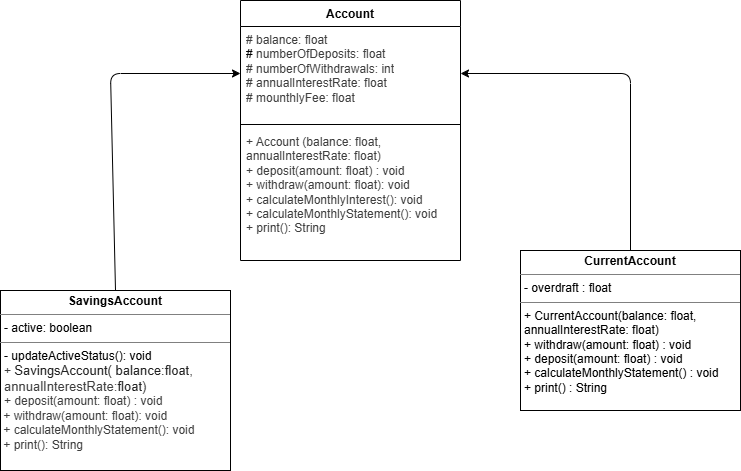

The diagram above was exported from draw.io. Its source (the exported page's mxGraphModel, read from the mxfile embedded in the PNG):
<mxGraphModel dx="351" dy="374" grid="1" gridSize="10" guides="1" tooltips="1" connect="1" arrows="1" fold="1" page="1" pageScale="1" pageWidth="827" pageHeight="1169" math="0" shadow="0">
  <root>
    <mxCell id="0" />
    <mxCell id="1" parent="0" />
    <mxCell id="6" style="edgeStyle=none;html=1;exitX=0.5;exitY=0;exitDx=0;exitDy=0;" parent="1" source="7" target="3" edge="1">
      <mxGeometry relative="1" as="geometry">
        <mxPoint x="140" y="60" as="targetPoint" />
        <Array as="points">
          <mxPoint x="170" y="73" />
        </Array>
      </mxGeometry>
    </mxCell>
    <mxCell id="2" value="Account" style="swimlane;fontStyle=1;align=center;verticalAlign=top;childLayout=stackLayout;horizontal=1;startSize=26;horizontalStack=0;resizeParent=1;resizeParentMax=0;resizeLast=0;collapsible=1;marginBottom=0;whiteSpace=wrap;html=1;" parent="1" vertex="1">
      <mxGeometry x="300" width="220" height="260" as="geometry" />
    </mxCell>
    <mxCell id="3" value="&lt;font face=&quot;Helvetica&quot; style=&quot;color: rgb(63, 63, 63);&quot;&gt;# balance: float&lt;/font&gt;&lt;div&gt;&lt;font face=&quot;Helvetica&quot;&gt;#&amp;nbsp;&lt;span style=&quot;white-space: pre; background-color: light-dark(#ffffff, var(--ge-dark-color, #121212));&quot;&gt;&lt;font style=&quot;color: rgb(63, 63, 63);&quot;&gt;numberOfDeposits&lt;/font&gt;&lt;/span&gt;&lt;span style=&quot;color: rgb(63, 63, 63); background-color: transparent;&quot;&gt;: float&lt;/span&gt;&lt;br&gt;&lt;/font&gt;&lt;div style=&quot;scrollbar-color: rgb(226, 226, 226) rgb(251, 251, 251);&quot;&gt;&lt;font face=&quot;Helvetica&quot;&gt;&lt;span style=&quot;color: light-dark(rgb(63, 63, 63), rgb(183, 183, 183));&quot;&gt;#&amp;nbsp;&lt;/span&gt;&lt;font style=&quot;color: rgb(63, 63, 63);&quot;&gt;&lt;span style=&quot;color: rgb(63, 63, 63); white-space: pre; background-color: rgb(255, 255, 255);&quot;&gt;numberOfWithdrawals&lt;/span&gt;: int&lt;/font&gt;&lt;/font&gt;&lt;div style=&quot;color: rgb(63, 63, 63); scrollbar-color: rgb(226, 226, 226) rgb(251, 251, 251);&quot;&gt;&lt;font face=&quot;Helvetica&quot;&gt;# annualInterestRate: float&lt;/font&gt;&lt;div style=&quot;color: rgb(63, 63, 63); scrollbar-color: rgb(226, 226, 226) rgb(251, 251, 251);&quot;&gt;&lt;font face=&quot;Helvetica&quot;&gt;# mounthlyFee: float&lt;/font&gt;&lt;div style=&quot;color: rgb(63, 63, 63); scrollbar-color: rgb(226, 226, 226) rgb(251, 251, 251);&quot;&gt;&lt;br style=&quot;color: rgb(63, 63, 63); scrollbar-color: rgb(226, 226, 226) rgb(251, 251, 251);&quot;&gt;&lt;/div&gt;&lt;/div&gt;&lt;/div&gt;&lt;/div&gt;&lt;/div&gt;" style="text;strokeColor=none;fillColor=none;align=left;verticalAlign=top;spacingLeft=4;spacingRight=4;overflow=hidden;rotatable=0;points=[[0,0.5],[1,0.5]];portConstraint=eastwest;whiteSpace=wrap;html=1;" parent="2" vertex="1">
      <mxGeometry y="26" width="220" height="94" as="geometry" />
    </mxCell>
    <mxCell id="4" value="" style="line;strokeWidth=1;fillColor=none;align=left;verticalAlign=middle;spacingTop=-1;spacingLeft=3;spacingRight=3;rotatable=0;labelPosition=right;points=[];portConstraint=eastwest;strokeColor=inherit;" parent="2" vertex="1">
      <mxGeometry y="120" width="220" height="8" as="geometry" />
    </mxCell>
    <mxCell id="5" value="&lt;font style=&quot;color: rgb(63, 63, 63);&quot;&gt;+ Account (balance: float, annualInterestRate:&amp;nbsp;float)&lt;/font&gt;&lt;div&gt;&lt;font style=&quot;color: rgb(63, 63, 63);&quot;&gt;+ deposit(amount: float) : void&lt;/font&gt;&lt;/div&gt;&lt;div&gt;&lt;font style=&quot;color: rgb(63, 63, 63);&quot;&gt;+ withdraw(amount: float): void&amp;nbsp;&lt;/font&gt;&lt;/div&gt;&lt;div&gt;&lt;font style=&quot;color: rgb(63, 63, 63);&quot;&gt;&lt;span style=&quot;background-color: transparent;&quot;&gt;+ calculateMonthlyInterest(): void&lt;/span&gt;&lt;/font&gt;&lt;/div&gt;&lt;div&gt;&lt;font style=&quot;color: rgb(63, 63, 63);&quot;&gt;&lt;span style=&quot;background-color: transparent;&quot;&gt;+ calculateMonthlyStatement(): void&lt;/span&gt;&lt;/font&gt;&lt;/div&gt;&lt;div&gt;&lt;font style=&quot;color: rgb(63, 63, 63);&quot;&gt;&lt;span style=&quot;background-color: transparent;&quot;&gt;+ print(): String&lt;/span&gt;&amp;nbsp;&lt;/font&gt;&lt;/div&gt;" style="text;strokeColor=none;fillColor=none;align=left;verticalAlign=top;spacingLeft=4;spacingRight=4;overflow=hidden;rotatable=0;points=[[0,0.5],[1,0.5]];portConstraint=eastwest;whiteSpace=wrap;html=1;" parent="2" vertex="1">
      <mxGeometry y="128" width="220" height="132" as="geometry" />
    </mxCell>
    <mxCell id="7" value="&lt;p style=&quot;margin:0px;margin-top:4px;text-align:center;&quot;&gt;&lt;b&gt;SavingsAccount&lt;/b&gt;&lt;/p&gt;&lt;hr size=&quot;1&quot; style=&quot;border-style:solid;&quot;&gt;&lt;p style=&quot;margin:0px;margin-left:4px;&quot;&gt;- active: boolean&lt;/p&gt;&lt;hr size=&quot;1&quot; style=&quot;border-style:solid;&quot;&gt;&lt;p style=&quot;margin:0px;margin-left:4px;&quot;&gt;- updateActiveStatus(): void&lt;/p&gt;&lt;p style=&quot;margin:0px;margin-left:4px;&quot;&gt;&lt;span style=&quot;color: rgb(63, 63, 63); background-color: transparent;&quot;&gt;+&amp;nbsp;&lt;/span&gt;&lt;span style=&quot;background-color: rgb(255, 255, 255); font-family: Arial, Helvetica, sans-serif; font-size: small; color: rgb(34, 34, 34);&quot;&gt;SavingsAccount( balance:&lt;/span&gt;&lt;span style=&quot;background-color: rgb(255, 255, 255); font-family: Arial, Helvetica, sans-serif; font-size: small; color: rgb(34, 34, 34);&quot;&gt;float&lt;/span&gt;&lt;span style=&quot;color: rgb(63, 63, 63); background-color: light-dark(rgb(255, 255, 255), rgb(18, 18, 18)); font-family: Arial, Helvetica, sans-serif; font-size: small;&quot;&gt;, annualInterestRate:&lt;/span&gt;&lt;span style=&quot;background-color: rgb(255, 255, 255); font-family: Arial, Helvetica, sans-serif; font-size: small; color: rgb(34, 34, 34);&quot;&gt;float&lt;/span&gt;&lt;span style=&quot;background-color: light-dark(rgb(255, 255, 255), rgb(18, 18, 18)); font-family: Arial, Helvetica, sans-serif; font-size: small; color: rgb(63, 63, 63);&quot;&gt;)&lt;/span&gt;&lt;/p&gt;&lt;p style=&quot;margin:0px;margin-left:4px;&quot;&gt;&lt;span style=&quot;color: rgb(63, 63, 63); background-color: transparent;&quot;&gt;+ deposit(amount: float) : void&lt;/span&gt;&lt;/p&gt;&lt;p style=&quot;margin:0px;margin-left:4px;&quot;&gt;&lt;span style=&quot;color: rgb(63, 63, 63); background-color: transparent;&quot;&gt;&lt;/span&gt;&lt;/p&gt;&lt;div style=&quot;color: rgb(63, 63, 63); scrollbar-color: rgb(226, 226, 226) rgb(251, 251, 251);&quot;&gt;&lt;font style=&quot;scrollbar-color: rgb(226, 226, 226) rgb(251, 251, 251); color: rgb(63, 63, 63);&quot;&gt;&amp;nbsp;+ withdraw(amount: float): void&lt;/font&gt;&lt;/div&gt;&lt;div style=&quot;color: rgb(63, 63, 63); scrollbar-color: rgb(226, 226, 226) rgb(251, 251, 251);&quot;&gt;&lt;font style=&quot;scrollbar-color: rgb(226, 226, 226) rgb(251, 251, 251); color: rgb(63, 63, 63);&quot;&gt;&lt;span style=&quot;color: rgb(63, 63, 63);&quot;&gt;&amp;nbsp;+ calculateMonthlyStatement(): void&lt;/span&gt;&lt;/font&gt;&lt;/div&gt;&lt;div style=&quot;color: rgb(63, 63, 63); scrollbar-color: rgb(226, 226, 226) rgb(251, 251, 251);&quot;&gt;&lt;font style=&quot;scrollbar-color: rgb(226, 226, 226) rgb(251, 251, 251); color: rgb(63, 63, 63);&quot;&gt;&lt;span style=&quot;color: rgb(63, 63, 63);&quot;&gt;&lt;span style=&quot;color: rgb(63, 63, 63); scrollbar-color: rgb(226, 226, 226) rgb(251, 251, 251); background-color: transparent;&quot;&gt;&amp;nbsp;+ print(): String&lt;/span&gt;&lt;span style=&quot;color: rgb(63, 63, 63);&quot;&gt;&amp;nbsp;&lt;/span&gt;&lt;/span&gt;&lt;/font&gt;&lt;/div&gt;&lt;div style=&quot;color: rgb(63, 63, 63); scrollbar-color: rgb(226, 226, 226) rgb(251, 251, 251);&quot;&gt;&lt;font style=&quot;scrollbar-color: rgb(226, 226, 226) rgb(251, 251, 251); color: rgb(63, 63, 63);&quot;&gt;&lt;span style=&quot;color: rgb(63, 63, 63);&quot;&gt;&lt;br&gt;&lt;/span&gt;&lt;/font&gt;&lt;/div&gt;&lt;div style=&quot;color: rgb(63, 63, 63); scrollbar-color: rgb(226, 226, 226) rgb(251, 251, 251);&quot;&gt;&lt;font style=&quot;scrollbar-color: rgb(226, 226, 226) rgb(251, 251, 251); color: rgb(63, 63, 63);&quot;&gt;&amp;nbsp;&lt;/font&gt;&lt;/div&gt;&lt;div&gt;&lt;font style=&quot;scrollbar-color: rgb(226, 226, 226) rgb(251, 251, 251); color: rgb(63, 63, 63);&quot;&gt;&lt;br&gt;&lt;/font&gt;&lt;/div&gt;&lt;div&gt;&lt;span style=&quot;color: rgb(63, 63, 63); background-color: transparent;&quot;&gt;&lt;br&gt;&lt;/span&gt;&lt;/div&gt;" style="verticalAlign=top;align=left;overflow=fill;html=1;whiteSpace=wrap;" parent="1" vertex="1">
      <mxGeometry x="60" y="290" width="230" height="180" as="geometry" />
    </mxCell>
    <mxCell id="8" value="&lt;p style=&quot;margin:0px;margin-top:4px;text-align:center;&quot;&gt;&lt;b&gt;CurrentAccount&lt;/b&gt;&lt;/p&gt;&lt;hr size=&quot;1&quot; style=&quot;border-style:solid;&quot;&gt;&lt;p style=&quot;margin:0px;margin-left:4px;&quot;&gt;- overdraft : float&lt;/p&gt;&lt;hr size=&quot;1&quot; style=&quot;border-style:solid;&quot;&gt;&lt;p style=&quot;margin:0px;margin-left:4px;&quot;&gt;+ CurrentAccount(balance: float,&lt;br/&gt;                 annualInterestRate: float)&lt;br/&gt;+ withdraw(amount: float) : void&lt;br/&gt;+ deposit(amount: float) : void&lt;br/&gt;+ calculateMonthlyStatement() : void&lt;br/&gt;+ print() : String&lt;/p&gt;" style="verticalAlign=top;align=left;overflow=fill;html=1;whiteSpace=wrap;" parent="1" vertex="1">
      <mxGeometry x="580" y="250" width="220" height="160" as="geometry" />
    </mxCell>
    <mxCell id="9" style="edgeStyle=none;html=1;exitX=0.5;exitY=0;exitDx=0;exitDy=0;entryX=1;entryY=0.5;entryDx=0;entryDy=0;" parent="1" source="8" target="3" edge="1">
      <mxGeometry relative="1" as="geometry">
        <Array as="points">
          <mxPoint x="690" y="73" />
        </Array>
        <mxPoint x="530" y="100" as="targetPoint" />
      </mxGeometry>
    </mxCell>
  </root>
</mxGraphModel>